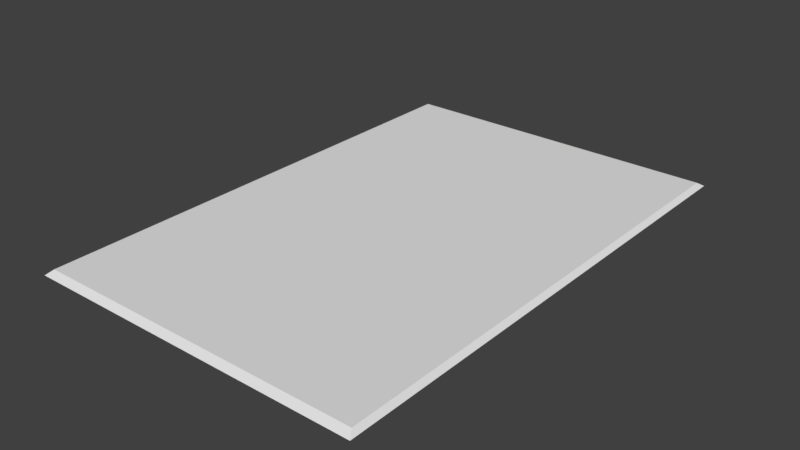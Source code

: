# Source: carpet.blend  (saved by Blender 2.79.0; exported with 4.5.12 LTS)
import bpy
from mathutils import Matrix  # noqa: F401  (used for matrix-valued properties, if any)

bpy.ops.wm.read_factory_settings(use_empty=True)
scene = bpy.context.scene
scene.name = 'Scene'

# ---- collections
col_collection_1 = bpy.data.collections.new('Collection 1'); scene.collection.children.link(col_collection_1)

# ---- world
world_world = bpy.data.worlds.new('World'); scene.world = world_world
world_world.color = (0.05088, 0.05088, 0.05088)
world_world.use_sun_shadow = False
world_world.sun_shadow_jitter_overblur = 0.0
world_world.cycles.sampling_method = 'MANUAL'

# ---- meshes
me_plane = bpy.data.meshes.new('Plane')
me_plane.from_pydata([(-2.329, -3.494, 0.0), (2.329, -3.494, 0.0), (-2.329, 3.494, 0.0), (2.329, 3.494, 0.0), (-2.267, -3.4, 0.05996), (2.267, -3.4, 0.05996), (-2.267, 3.4, 0.05996), (2.267, 3.4, 0.05996)], [], [(4, 5, 7, 6), (1, 3, 7, 5), (2, 0, 4, 6), (3, 2, 6, 7), (0, 1, 5, 4)])
_uv = me_plane.uv_layers.new(name='UVMap')
_uv.uv.foreach_set('vector', [0.175, 0.03127, 0.825, 0.03127, 0.825, 0.9732, 0.175, 0.9732, 0.834, 0.01609, 0.834, 0.9839, 0.825, 0.9732, 0.825, 0.03127, 0.166, 0.9839, 0.166, 0.01609, 0.175, 0.03127, 0.175, 0.9732, 0.834, 0.9839, 0.166, 0.9839, 0.175, 0.9732, 0.825, 0.9732, 0.166, 0.01609, 0.834, 0.01609, 0.825, 0.03127, 0.175, 0.03127])
me_plane.use_remesh_preserve_volume = False
me_plane.use_remesh_preserve_attributes = False
me_plane.use_mirror_vertex_groups = False
me_plane.update()

# ---- objects
ob_plane = bpy.data.objects.new('Plane', me_plane)

# ---- transforms, parenting, visibility, modifiers, constraints
ob_plane.location = (0.0, 0.0, 0.0)
ob_plane.lineart.crease_threshold = 0.0

# ---- collection membership
col_collection_1.objects.link(ob_plane)

# ---- scene / render settings (as saved in the file)
scene.frame_start = 1; scene.frame_end = 250; scene.frame_set(1)
scene.render.engine = 'BLENDER_EEVEE_NEXT'
scene.render.resolution_percentage = 50
scene.render.dither_intensity = 0.0
scene.cycles.use_denoising = False
scene.cycles.samples = 128
scene.cycles.sampling_pattern = 'TABULATED_SOBOL'
scene.cycles.use_adaptive_sampling = False
scene.cycles.use_light_tree = False
scene.cycles.blur_glossy = 0.0
scene.cycles.sample_clamp_indirect = 0.0
scene.view_settings.view_transform = 'Standard'
bpy.context.view_layer.update()

# ---- added for rendering (the .blend has no active camera and no usable light): camera, sun
cam_auto = bpy.data.cameras.new('AutoCamera')
cam_auto.lens = 50.0
cam_auto.sensor_width = 36.0
cam_auto.clip_end = 1000.0
ob_auto_camera = bpy.data.objects.new('AutoCamera', cam_auto)
scene.collection.objects.link(ob_auto_camera)
ob_auto_camera.location = (7.77064, -9.32477, 6.24649)
ob_auto_camera.rotation_euler = (1.09748, -7.21219e-08, 0.694738)
scene.camera = ob_auto_camera
light_auto_sun = bpy.data.lights.new('AutoSun', 'SUN')
light_auto_sun.energy = 3.0
light_auto_sun.angle = 0.0523599
ob_auto_sun = bpy.data.objects.new('AutoSun', light_auto_sun)
scene.collection.objects.link(ob_auto_sun)
ob_auto_sun.rotation_euler = (0.872665, 0.174533, 0.523599)
bpy.context.view_layer.update()
